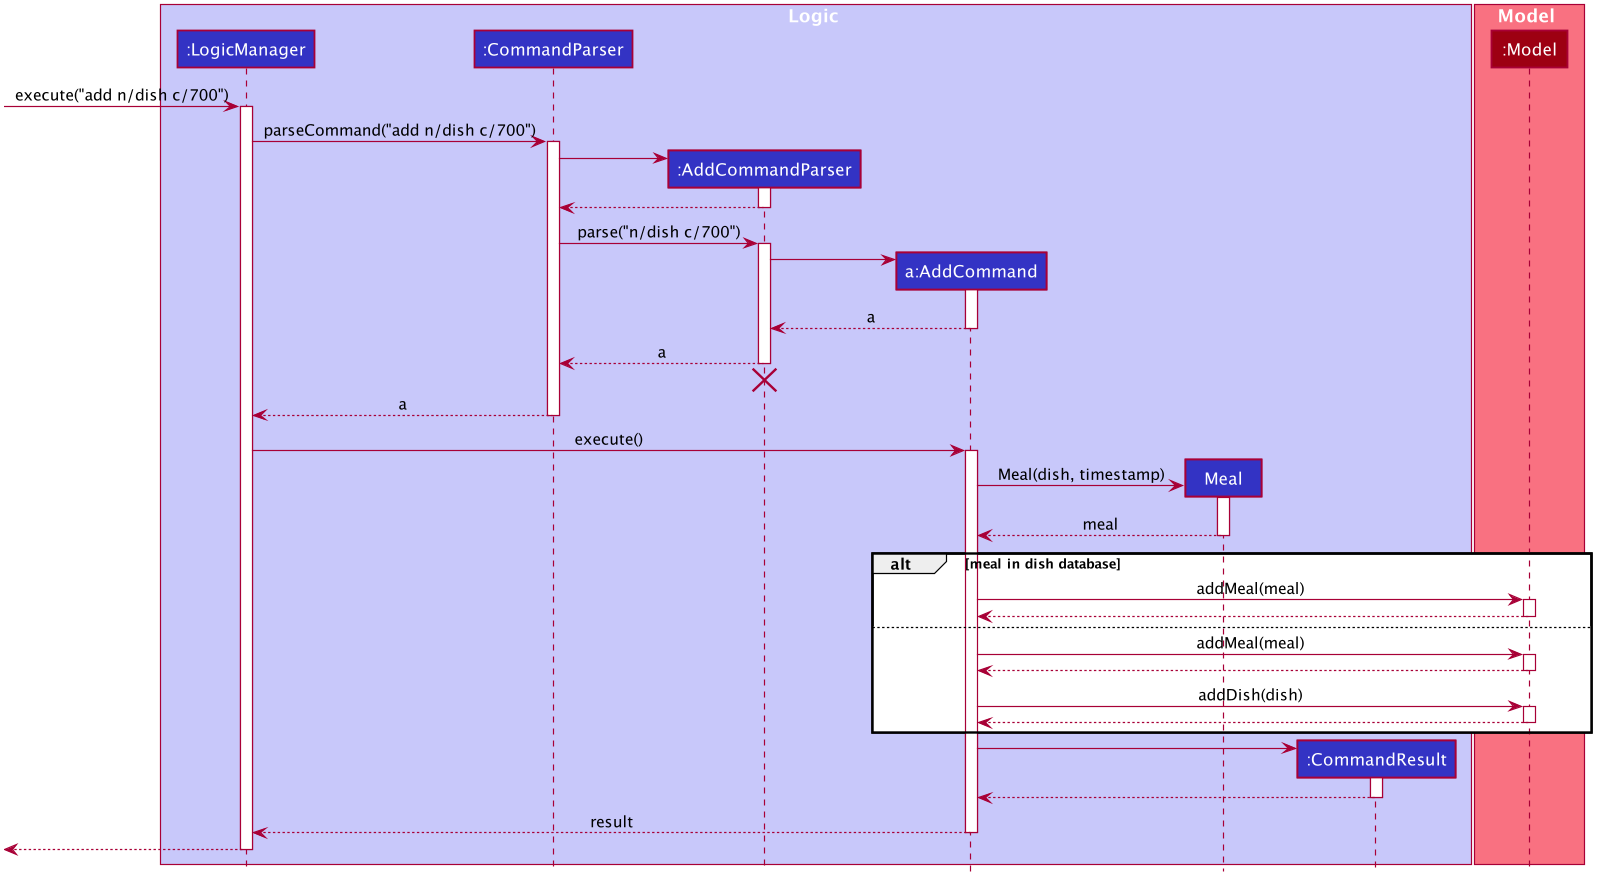

The diagram above was rendered by PlantUML. Its source (embedded in the PNG):
@startuml








skinparam BackgroundColor #FFFFFFF

skinparam Shadowing false

skinparam Class {
    FontColor #FFFFFF
    BorderThickness 1
    BorderColor #FFFFFF
    StereotypeFontColor #FFFFFF
    FontName Arial
}

skinparam Actor {
    BorderColor #000000
    Color #000000
    FontName Arial
}

skinparam Sequence {
    MessageAlign center
    BoxFontSize 15
    BoxPadding 0
    BoxFontColor #FFFFFF
    FontName Arial
}

skinparam Participant {
    FontColor #FFFFFFF
    Padding 20
}

skinparam MinClassWidth 50
skinparam ParticipantPadding 10
skinparam Shadowing false
skinparam DefaultTextAlignment center
skinparam packageStyle Rectangle

hide footbox
hide members
hide circle

box Logic #C8C8FA
participant ":LogicManager" as LogicManager #3333C4
participant ":CommandParser" as CommandParser #3333C4
participant ":AddCommandParser" as AddCommandParser #3333C4
participant "a:AddCommand" as AddCommand #3333C4
participant "Meal" as Meal #3333C4
participant ":CommandResult" as CommandResult #3333C4
end box

box Model #F97181
participant ":Model" as Model #9D0012
end box

[-> LogicManager : execute("add n/dish c/700")
activate LogicManager

LogicManager -> CommandParser : parseCommand("add n/dish c/700")
activate CommandParser

create AddCommandParser
CommandParser -> AddCommandParser
activate AddCommandParser

AddCommandParser --> CommandParser
deactivate AddCommandParser

CommandParser -> AddCommandParser : parse("n/dish c/700")
activate AddCommandParser

create AddCommand
AddCommandParser -> AddCommand
activate AddCommand

AddCommand --> AddCommandParser : a
deactivate AddCommand

AddCommandParser --> CommandParser : a
deactivate AddCommandParser
AddCommandParser -[hidden]-> CommandParser
destroy AddCommandParser

CommandParser --> LogicManager : a
deactivate CommandParser

LogicManager -> AddCommand : execute()
activate AddCommand

create Meal
AddCommand -> Meal: Meal(dish, timestamp)
activate Meal
Meal --> AddCommand: meal
deactivate Meal


alt meal in dish database
AddCommand -> Model : addMeal(meal)
activate Model

Model --> AddCommand
deactivate Model

else
AddCommand -> Model : addMeal(meal)
activate Model

Model --> AddCommand
deactivate Model
AddCommand -> Model : addDish(dish)
activate Model

Model --> AddCommand
deactivate Model
end

create CommandResult
AddCommand -> CommandResult
activate CommandResult

CommandResult --> AddCommand
deactivate CommandResult

AddCommand --> LogicManager : result
deactivate AddCommand

[<--LogicManager
deactivate LogicManager
@enduml